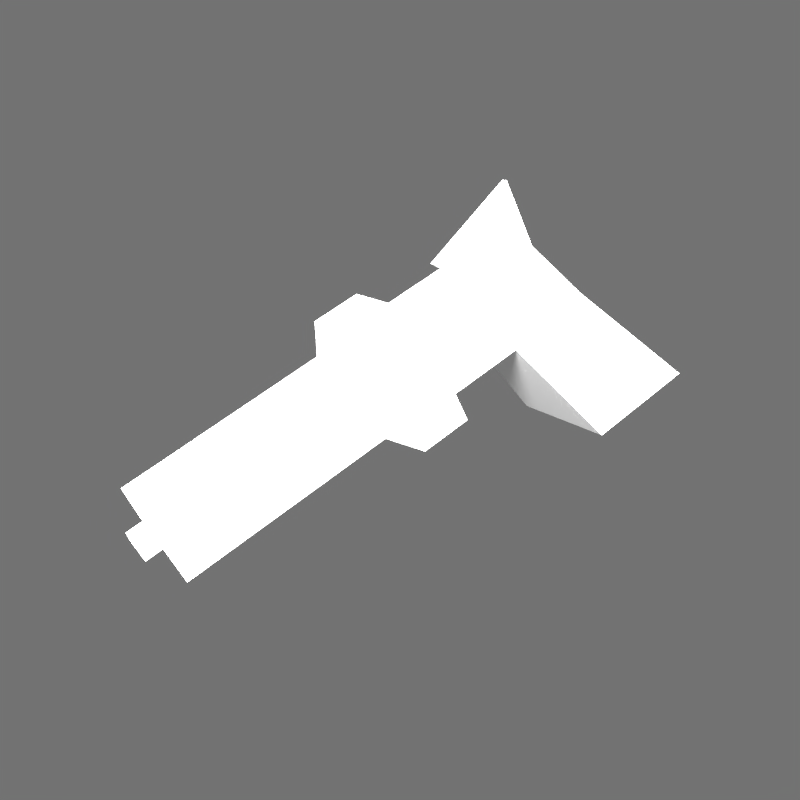 # Source: waffen.blend  (saved by Blender 2.65.6; exported with 4.5.12 LTS)
import bpy
from mathutils import Matrix  # noqa: F401  (used for matrix-valued properties, if any)

bpy.ops.wm.read_factory_settings(use_empty=True)
scene = bpy.context.scene
scene.name = 'Scene'

# ---- collections
col_collection_1 = bpy.data.collections.new('Collection 1'); scene.collection.children.link(col_collection_1)
col_collection_20 = bpy.data.collections.new('Collection 20'); scene.collection.children.link(col_collection_20)
col_collection_20.hide_render = True
col_collection_20.hide_viewport = True

# ---- materials (node trees are filled in below, after node groups)
mat_material = bpy.data.materials.new('Material')
mat_material.alpha_threshold = 0.0
mat_material.use_transparent_shadow = False
mat_material.diffuse_color = (1.0, 1.0, 1.0, 1.0)
mat_material.roughness = 0.5
mat_material.specular_intensity = 0.0
mat_material.line_color = (0.0, 0.0, 0.0, 1.0)
mat_bullethole = bpy.data.materials.new('bulletHole')
mat_bullethole.alpha_threshold = 0.0
mat_bullethole.use_transparent_shadow = False
mat_bullethole.diffuse_color = (1.0, 1.0, 1.0, 1.0)
mat_bullethole.roughness = 0.5
mat_bullethole.specular_intensity = 0.0
mat_bullethole.line_color = (0.0, 0.0, 0.0, 1.0)
mat_shootsplash = bpy.data.materials.new('shootSplash')
mat_shootsplash.alpha_threshold = 0.0
mat_shootsplash.use_transparent_shadow = False
mat_shootsplash.diffuse_color = (1.0, 1.0, 1.0, 1.0)
mat_shootsplash.roughness = 0.5
mat_shootsplash.specular_intensity = 0.0
mat_shootsplash.line_color = (0.0, 0.0, 0.0, 1.0)

# ---- material node trees

# ---- world
world_world = bpy.data.worlds.new('World'); scene.world = world_world
world_world.color = (0.1697, 0.1697, 0.1697)
world_world.use_sun_shadow = False
world_world.sun_shadow_jitter_overblur = 0.0
world_world.cycles.sampling_method = 'MANUAL'
world_world.cycles.sample_map_resolution = 256

# ---- cameras
cam_camera = bpy.data.cameras.new('Camera')
cam_camera.clip_end = 100.0
cam_camera.lens = 35.0
cam_camera.sensor_width = 32.0
cam_camera.sensor_height = 18.0
cam_camera.ortho_scale = 7.314
cam_camera.dof.focus_distance = 0.0
cam_camera.dof.aperture_fstop = 128.0

# ---- lights
light_point_001 = bpy.data.lights.new('Point.001', 'POINT')
light_point_001.transmission_factor = 0.0
light_point_001.energy = 100.0
light_point_001.shadow_buffer_clip_start = 0.5
light_point_001.shadow_soft_size = 0.1
light_point_001.shadow_maximum_resolution = 0.006
light_point_001.use_absolute_resolution = True
light_point_001.cycles.use_multiple_importance_sampling = False
light_point = bpy.data.lights.new('Point', 'POINT')
light_point.transmission_factor = 0.0
light_point.energy = 100.0
light_point.shadow_buffer_clip_start = 0.5
light_point.shadow_soft_size = 0.1
light_point.shadow_maximum_resolution = 0.006
light_point.use_absolute_resolution = True
light_point.cycles.use_multiple_importance_sampling = False
light_point_002 = bpy.data.lights.new('Point.002', 'POINT')
light_point_002.transmission_factor = 0.0
light_point_002.energy = 100.0
light_point_002.shadow_buffer_clip_start = 0.5
light_point_002.shadow_soft_size = 0.1
light_point_002.shadow_maximum_resolution = 0.006
light_point_002.use_absolute_resolution = True
light_point_002.cycles.use_multiple_importance_sampling = False

# ---- meshes
me_cube = bpy.data.meshes.new('Cube')
me_cube.from_pydata([(0.01778, 0.2131, 0.03482), (0.01778, 0.1108, 0.03482), (-0.01778, 0.1108, 0.03482), (-0.01778, 0.2131, 0.03482), (0.01778, 0.2131, 0.07039), (0.01778, 0.1108, 0.07039), (-0.01778, 0.1108, 0.07039), (-0.01778, 0.2131, 0.07039), (0.02859, 0.1008, 0.02402), (-0.02859, 0.1008, 0.02402), (0.02859, 0.1008, 0.08119), (-0.02859, 0.1008, 0.08119), (0.02859, 0.07631, 0.02402), (-0.02859, 0.07631, 0.02402), (0.02859, 0.07631, 0.08119), (-0.02859, 0.07631, 0.08119), (0.01945, 0.07308, 0.03315), (-0.01945, 0.07308, 0.03315), (0.01945, 0.07308, 0.07206), (-0.01945, 0.07308, 0.07206), (0.01945, 0.03577, 0.03315), (-0.01945, 0.03577, 0.03315), (0.01945, 0.03577, 0.07206), (-0.01945, 0.03577, 0.07206), (0.01272, -0.0126, 0.03315), (-0.01272, -0.0126, 0.03315), (0.01945, 0.00786, 0.07206), (-0.01945, 0.00786, 0.07206), (0.03058, 0.01623, -0.02777), (-0.03058, 0.01623, -0.02777), (0.03058, -0.03911, -0.02777), (-0.03058, -0.03911, -0.02777), (0.01945, 0.03932, 0.0769), (-0.01945, 0.03932, 0.0769), (0.001668, -0.003121, 0.09854), (-0.001668, -0.003121, 0.09854), (0.005363, 0.2131, 0.04724), (-0.005363, 0.2131, 0.04724), (0.005363, 0.2131, 0.05797), (-0.005363, 0.2131, 0.05797), (0.005363, 0.2217, 0.04724), (-0.005363, 0.2217, 0.04724), (0.005363, 0.2217, 0.05797), (-0.005363, 0.2217, 0.05797)], [], [(0, 1, 2, 3), (4, 7, 6, 5), (0, 4, 5, 1), (6, 2, 9, 11), (2, 6, 7, 3), (3, 7, 39, 37), (9, 8, 12, 13), (5, 6, 11, 10), (2, 1, 8, 9), (1, 5, 10, 8), (14, 15, 19, 18), (8, 10, 14, 12), (11, 9, 13, 15), (10, 11, 15, 14), (19, 17, 21, 23), (13, 12, 16, 17), (12, 14, 18, 16), (15, 13, 17, 19), (23, 21, 25, 27), (18, 19, 23, 22), (17, 16, 20, 21), (16, 18, 22, 20), (24, 26, 27, 25), (23, 27, 35, 33), (21, 20, 28, 29), (20, 22, 26, 24), (29, 28, 30, 31), (20, 24, 30, 28), (24, 25, 31, 30), (25, 21, 29, 31), (32, 33, 35, 34), (26, 22, 32, 34), (22, 23, 33, 32), (27, 26, 34, 35), (38, 36, 40, 42), (0, 3, 37, 36), (7, 4, 38, 39), (4, 0, 36, 38), (42, 40, 41, 43), (37, 39, 43, 41), (39, 38, 42, 43), (36, 37, 41, 40)])
_uv = me_cube.uv_layers.new(name='UVMap')
_uv.uv.foreach_set('vector', [0.1838, 0.452, 0.1846, 0.7121, 0.09415, 0.7124, 0.09335, 0.4523, 0.7064, 0.4167, 0.6159, 0.417, 0.6151, 0.158, 0.7056, 0.1577, 0.4596, 0.8015, 0.3695, 0.8017, 0.3696, 0.5417, 0.4596, 0.5415, 0.896, 0.148, 0.8056, 0.1478, 0.7782, 0.1101, 0.9236, 0.1105, 0.8056, 0.1478, 0.896, 0.148, 0.8955, 0.3255, 0.805, 0.3252, 0.805, 0.3252, 0.8955, 0.3255, 0.8638, 0.3485, 0.8365, 0.3484, 0.06675, 0.7381, 0.2121, 0.7377, 0.2123, 0.7998, 0.06694, 0.8003, 0.7056, 0.1577, 0.6151, 0.158, 0.5876, 0.13, 0.733, 0.1296, 0.09415, 0.7124, 0.1846, 0.7121, 0.2121, 0.7377, 0.06675, 0.7381, 0.4596, 0.5415, 0.3696, 0.5417, 0.3449, 0.5171, 0.4896, 0.5167, 0.7878, 0.6639, 0.9328, 0.6634, 0.9091, 0.6868, 0.8104, 0.687, 0.4896, 0.5167, 0.3449, 0.5171, 0.3449, 0.455, 0.4896, 0.4545, 0.9236, 0.1105, 0.7782, 0.1101, 0.7783, 0.0677, 0.9237, 0.06815, 0.733, 0.1296, 0.5876, 0.13, 0.5874, 0.06815, 0.7328, 0.0677, 0.4259, 0.3797, 0.3923, 0.2866, 0.4532, 0.2646, 0.4868, 0.3577, 0.9332, 0.8088, 0.7882, 0.8092, 0.8107, 0.786, 0.9094, 0.7857, 0.7882, 0.8092, 0.7878, 0.6639, 0.8104, 0.687, 0.8107, 0.786, 0.9328, 0.6634, 0.9332, 0.8088, 0.9094, 0.7857, 0.9091, 0.6868, 0.4868, 0.3577, 0.4532, 0.2646, 0.5203, 0.2403, 0.5323, 0.3412, 0.4893, 0.847, 0.4896, 0.9459, 0.3951, 0.9462, 0.3948, 0.8472, 0.06706, 0.9447, 0.06675, 0.8458, 0.1617, 0.8455, 0.162, 0.9444, 0.2997, 0.295, 0.2737, 0.3899, 0.1823, 0.3646, 0.2083, 0.2696, 0.637, 0.6287, 0.6234, 0.5296, 0.722, 0.5294, 0.7016, 0.6285, 0.4868, 0.3577, 0.5323, 0.3412, 0.542, 0.4093, 0.4852, 0.3713, 0.4532, 0.2646, 0.3851, 0.2892, 0.3449, 0.139, 0.4519, 0.1003, 0.2083, 0.2696, 0.1823, 0.3646, 0.1139, 0.3457, 0.08879, 0.2383, 0.7883, 0.6182, 0.7878, 0.4627, 0.9285, 0.4622, 0.929, 0.6178, 0.2083, 0.2696, 0.08879, 0.2383, 0.06712, 0.0677, 0.2027, 0.1052, 0.637, 0.6287, 0.7016, 0.6285, 0.7425, 0.7836, 0.5874, 0.784, 0.5203, 0.2403, 0.4532, 0.2646, 0.4519, 0.1003, 0.5422, 0.0677, 0.6793, 0.917, 0.5874, 0.9537, 0.5876, 0.8324, 0.5955, 0.8293, 0.1139, 0.3457, 0.1823, 0.3646, 0.1878, 0.3789, 0.06675, 0.4068, 0.2666, 0.452, 0.2669, 0.5509, 0.2579, 0.551, 0.2576, 0.452, 0.722, 0.5294, 0.6234, 0.5296, 0.6663, 0.4623, 0.6747, 0.4622, 0.2576, 0.7685, 0.2576, 0.7413, 0.2795, 0.7413, 0.2795, 0.7685, 0.8048, 0.3914, 0.805, 0.3252, 0.8365, 0.3484, 0.8365, 0.3684, 0.8955, 0.3255, 0.8953, 0.3916, 0.8638, 0.3684, 0.8638, 0.3485, 0.8953, 0.3916, 0.8048, 0.3914, 0.8365, 0.3684, 0.8638, 0.3684, 0.8637, 0.3834, 0.8364, 0.3833, 0.8365, 0.3634, 0.8638, 0.3634, 0.8365, 0.3484, 0.8638, 0.3485, 0.8638, 0.3634, 0.8365, 0.3634, 0.2577, 0.6961, 0.2576, 0.6688, 0.2794, 0.6688, 0.2795, 0.696, 0.2795, 0.5963, 0.2795, 0.6235, 0.2576, 0.6235, 0.2577, 0.5962])
me_cube.materials.append(mat_material)
me_cube.use_remesh_preserve_volume = False
me_cube.use_remesh_preserve_attributes = False
me_cube.use_mirror_vertex_groups = False
me_cube.update()
me_cube_002 = bpy.data.meshes.new('Cube.002')
me_cube_002.from_pydata([(-0.02999, 0.0, 0.02999), (-0.02999, -5.59e-09, -0.02999), (0.02999, 5.59e-09, 0.02999), (0.02999, 0.0, -0.02999)], [], [(1, 0, 2, 3)])
_uv = me_cube_002.uv_layers.new(name='UVMap')
_uv.uv.foreach_set('vector', [0.0, 0.0, 0.9832, 0.0, 0.9832, 1.0, 0.0, 1.0])
me_cube_002.materials.append(mat_bullethole)
me_cube_002.use_remesh_preserve_volume = False
me_cube_002.use_remesh_preserve_attributes = False
me_cube_002.use_mirror_vertex_groups = False
me_cube_002.update()
me_cube_001 = bpy.data.meshes.new('Cube.001')
me_cube_001.from_pydata([(0.1103, 0.2177, 0.0), (0.1103, -0.00297, 0.0), (-0.1103, 0.2177, 0.0), (-0.1103, -0.00297, 0.0), (6.778e-09, 0.2177, -0.1103), (6.778e-09, -0.00297, -0.1103), (-6.778e-09, 0.2177, 0.1103), (-6.778e-09, -0.00297, 0.1103)], [], [(1, 0, 2, 3), (5, 4, 6, 7)])
_uv = me_cube_001.uv_layers.new(name='UVMap')
_uv.uv.foreach_set('vector', [0.0, 0.0, 0.9832, 0.0, 0.9832, 1.0, 0.0, 1.0, 0.0, 0.0, 0.9832, 0.0, 0.9832, 1.0, 0.0, 1.0])
me_cube_001.materials.append(mat_shootsplash)
me_cube_001.use_remesh_preserve_volume = False
me_cube_001.use_remesh_preserve_attributes = False
me_cube_001.use_mirror_vertex_groups = False
me_cube_001.update()

# ---- objects
ob_point_001 = bpy.data.objects.new('Point.001', light_point_001)
ob_point = bpy.data.objects.new('Point', light_point)
ob_weapon01 = bpy.data.objects.new('weapon01', me_cube)
ob_empty = bpy.data.objects.new('Empty', None)
ob_camera = bpy.data.objects.new('Camera', cam_camera)
ob_bullethole = bpy.data.objects.new('BulletHole', me_cube_002)
ob_point_002 = bpy.data.objects.new('Point.002', light_point_002)
ob_shootsplash = bpy.data.objects.new('ShootSplash', me_cube_001)

# ---- transforms, parenting, visibility, modifiers, constraints
ob_point_001.location = (-9.115, 14.28, 0.7892)
ob_point_001.lineart.crease_threshold = 0.0
ob_point.location = (-0.4215, 0.2281, 0.4952)
ob_point.lineart.crease_threshold = 0.0
ob_weapon01.location = (0.0, 0.0, 0.0)
ob_weapon01.lock_rotations_4d = False
ob_weapon01.empty_display_type = 'ARROWS'
ob_weapon01.lineart.crease_threshold = 0.0
ob_empty.parent = ob_weapon01
ob_empty.location = (7.451e-09, 0.2243, 0.0526)
ob_empty.scale = (0.06205, 0.06205, 0.06205)
ob_empty.empty_image_offset = (0.0, 0.0)
ob_empty.lineart.crease_threshold = 0.0
ob_camera.location = (-0.3415, 0.2078, 0.217)
ob_camera.rotation_euler = (1.061, 0.4155, 4.16)
ob_camera.lock_rotations_4d = False
ob_camera.empty_display_type = 'ARROWS'
ob_camera.color = (0.0, 0.0, 0.0, 0.0)
ob_camera.display_type = 'WIRE'
ob_camera.lineart.crease_threshold = 0.0
ob_bullethole.location = (0.0, 0.0, 0.0)
ob_bullethole.lineart.crease_threshold = 0.0
ob_point_002.location = (0.0, 0.0, 0.1431)
ob_point_002.lineart.crease_threshold = 0.0
ob_shootsplash.location = (0.0, 0.0, 0.0)
ob_shootsplash.rotation_euler = (0.0, 0.7854, 0.0)
ob_shootsplash.lineart.crease_threshold = 0.0

# ---- collection membership
col_collection_1.objects.link(ob_point_001)
col_collection_1.objects.link(ob_point)
col_collection_1.objects.link(ob_weapon01)
col_collection_1.objects.link(ob_empty)
col_collection_1.objects.link(ob_camera)
col_collection_20.objects.link(ob_bullethole)
col_collection_20.objects.link(ob_point_002)
col_collection_20.objects.link(ob_shootsplash)

# ---- scene / render settings (as saved in the file)
scene.camera = ob_camera
scene.frame_start = 1; scene.frame_end = 250; scene.frame_set(1)
scene.render.engine = 'BLENDER_EEVEE_NEXT'
scene.render.image_settings.color_depth = '16'
scene.render.image_settings.compression = 90
scene.render.resolution_x = 512
scene.render.resolution_y = 512
scene.render.resolution_percentage = 50
scene.render.dither_intensity = 0.0
scene.render.use_compositing = False
scene.render.use_sequencer = False
scene.render.bake_margin = 2
scene.render.bake_bias = 0.0
scene.cycles.use_denoising = False
scene.cycles.samples = 10
scene.cycles.sampling_pattern = 'TABULATED_SOBOL'
scene.cycles.light_sampling_threshold = 0.0
scene.cycles.use_adaptive_sampling = False
scene.cycles.use_light_tree = False
scene.cycles.blur_glossy = 0.0
scene.cycles.volume_bounces = 1
scene.cycles.pixel_filter_type = 'GAUSSIAN'
scene.cycles.sample_clamp_indirect = 0.0
scene.view_settings.view_transform = 'Standard'
bpy.context.view_layer.update()
